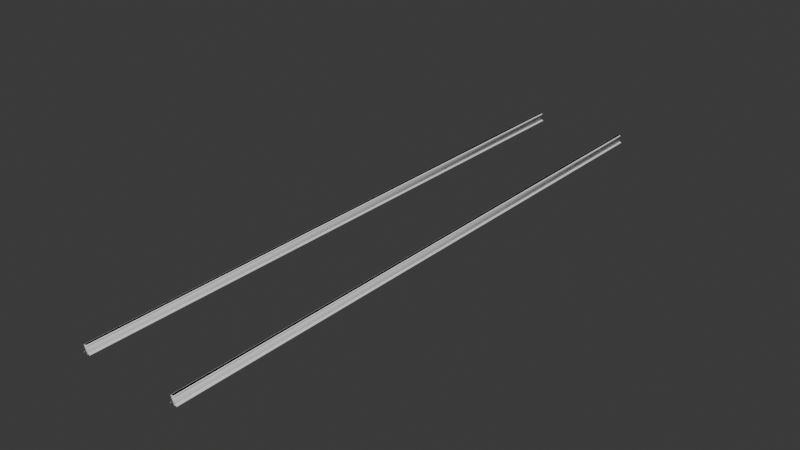 # Source: track_straight_512a.blend  (saved by Blender 4.0.36; exported with 4.5.12 LTS)
import bpy
from mathutils import Matrix  # noqa: F401  (used for matrix-valued properties, if any)

bpy.ops.wm.read_factory_settings(use_empty=True)
scene = bpy.context.scene
scene.name = 'Scene'

# ---- collections
col_track_straight_512a_ref = bpy.data.collections.new('track_straight_512a_ref'); scene.collection.children.link(col_track_straight_512a_ref)
col_track_straight_512a_phys = bpy.data.collections.new('track_straight_512a_phys'); scene.collection.children.link(col_track_straight_512a_phys)

# ---- materials (node trees are filled in below, after node groups)
mat_track_straight_512a = bpy.data.materials.new('track_straight_512a')
mat_track_straight_512a.use_transparent_shadow = False

# ---- node groups
ng_auto_smooth = bpy.data.node_groups.new('Auto Smooth', 'GeometryNodeTree')
_s = ng_auto_smooth.interface.new_socket(name='Geometry', in_out='OUTPUT', socket_type='NodeSocketGeometry')
_s = ng_auto_smooth.interface.new_socket(name='Geometry', in_out='INPUT', socket_type='NodeSocketGeometry')
_s = ng_auto_smooth.interface.new_socket(name='Angle', in_out='INPUT', socket_type='NodeSocketFloat')
_s.subtype = 'ANGLE'
_s.min_value = 0.0
_s.max_value = 3.142
ng_auto_smooth.is_modifier = True
_N = ng_auto_smooth.nodes; _L = ng_auto_smooth.links
n0 = _N.new('NodeGroupOutput'); n0.name = 'Group Output'; n0.location = (480, -100)
n1 = _N.new('NodeGroupInput'); n1.name = 'Group Input'; n1.location = (-420, -300)
n2 = _N.new('NodeGroupInput'); n2.name = 'Group Input.001'; n2.location = (-60, -100)
n3 = _N.new('GeometryNodeSetShadeSmooth'); n3.name = 'Set Shade Smooth'; n3.location = (120, -100)
n3.domain = 'EDGE'
n4 = _N.new('GeometryNodeSetShadeSmooth'); n4.name = 'Set Shade Smooth.001'; n4.location = (300, -100)
n5 = _N.new('GeometryNodeInputMeshEdgeAngle'); n5.name = 'Edge Angle'; n5.location = (-420, -220)
n6 = _N.new('GeometryNodeInputEdgeSmooth'); n6.name = 'Is Edge Smooth'; n6.location = (-60, -160)
n7 = _N.new('GeometryNodeInputShadeSmooth'); n7.name = 'Is Face Smooth'; n7.location = (-240, -340)
n8 = _N.new('FunctionNodeBooleanMath'); n8.name = 'Boolean Math'; n8.location = (-60, -220)
n9 = _N.new('FunctionNodeCompare'); n9.name = 'Compare'; n9.location = (-240, -180)
n9.operation = 'LESS_EQUAL'
_L.new(n5.outputs[0], n9.inputs[0])
_L.new(n4.outputs[0], n0.inputs[0])
_L.new(n1.outputs[1], n9.inputs[1])
_L.new(n9.outputs[0], n8.inputs[0])
_L.new(n7.outputs[0], n8.inputs[1])
_L.new(n2.outputs[0], n3.inputs[0])
_L.new(n6.outputs[0], n3.inputs[1])
_L.new(n3.outputs[0], n4.inputs[0])
_L.new(n8.outputs[0], n3.inputs[2])
n0.is_active_output = True

# ---- material node trees
mat_track_straight_512a.use_nodes = True; mat_track_straight_512a.node_tree.nodes.clear()
_N = mat_track_straight_512a.node_tree.nodes; _L = mat_track_straight_512a.node_tree.links
n0 = _N.new('ShaderNodeBsdfPrincipled'); n0.name = 'Principled BSDF'; n0.location = (10, 300)
n0.inputs[3].default_value = 1.45
n1 = _N.new('ShaderNodeOutputMaterial'); n1.name = 'Material Output'; n1.location = (300, 300)
_L.new(n0.outputs[0], n1.inputs[0])
n1.is_active_output = True

# ---- world
world_world = bpy.data.worlds.new('World'); scene.world = world_world
world_world.use_nodes = True; world_world.node_tree.nodes.clear()
_N = world_world.node_tree.nodes; _L = world_world.node_tree.links
n0 = _N.new('ShaderNodeOutputWorld'); n0.name = 'World Output'; n0.location = (300, 300)
n1 = _N.new('ShaderNodeBackground'); n1.name = 'Background'; n1.location = (10, 300)
n1.inputs[0].default_value = (0.05088, 0.05088, 0.05088, 1.0)
_L.new(n1.outputs[0], n0.inputs[0])
n0.is_active_output = True
world_world.color = (0.05088, 0.05088, 0.05088)
world_world.use_sun_shadow = False
world_world.sun_shadow_jitter_overblur = 0.0

# ---- meshes
me_track_straight_512a_ref = bpy.data.meshes.new('track_straight_512a_ref')
me_track_straight_512a_ref.from_pydata([(44.5, -256.0, 0.0), (42.36, -256.0, 7.0), (41.99, -256.0, 1.584), (42.67, -256.0, 0.9585), (42.19, -256.0, 1.207), (44.5, -256.0, 0.3994), (44.39, -256.0, 0.5107), (41.9, -256.0, 2.561), (41.95, -256.0, 4.411), (42.01, -256.0, 5.04), (42.31, -256.0, 5.384), (42.93, -256.0, 5.563), (43.02, -256.0, 5.685), (42.99, -256.0, 6.46), (42.71, -256.0, 6.901), (42.9, -256.0, 6.712), (38.5, -256.0, 0.0), (40.64, -256.0, 7.0), (41.01, -256.0, 1.584), (40.33, -256.0, 0.9585), (40.81, -256.0, 1.207), (38.5, -256.0, 0.3994), (38.61, -256.0, 0.5107), (41.1, -256.0, 2.561), (41.05, -256.0, 4.411), (40.99, -256.0, 5.04), (40.69, -256.0, 5.384), (40.07, -256.0, 5.563), (39.98, -256.0, 5.685), (40.01, -256.0, 6.46), (40.29, -256.0, 6.901), (40.1, -256.0, 6.712), (44.5, 256.0, 0.0), (42.36, 256.0, 7.0), (41.99, 256.0, 1.584), (42.67, 256.0, 0.9585), (42.19, 256.0, 1.207), (44.5, 256.0, 0.3994), (44.39, 256.0, 0.5107), (41.9, 256.0, 2.561), (41.95, 256.0, 4.411), (42.01, 256.0, 5.04), (42.31, 256.0, 5.384), (42.93, 256.0, 5.563), (43.02, 256.0, 5.685), (42.99, 256.0, 6.46), (42.71, 256.0, 6.901), (42.9, 256.0, 6.712), (38.5, 256.0, 0.0), (40.64, 256.0, 7.0), (41.01, 256.0, 1.584), (40.33, 256.0, 0.9585), (40.81, 256.0, 1.207), (38.5, 256.0, 0.3994), (38.61, 256.0, 0.5107), (41.1, 256.0, 2.561), (41.05, 256.0, 4.411), (40.99, 256.0, 5.04), (40.69, 256.0, 5.384), (40.07, 256.0, 5.563), (39.98, 256.0, 5.685), (40.01, 256.0, 6.46), (40.29, 256.0, 6.901), (40.1, 256.0, 6.712), (-38.5, -256.0, 0.0), (-40.64, -256.0, 7.0), (-41.01, -256.0, 1.584), (-40.33, -256.0, 0.9585), (-40.81, -256.0, 1.207), (-38.5, -256.0, 0.3994), (-38.61, -256.0, 0.5107), (-41.1, -256.0, 2.561), (-41.05, -256.0, 4.411), (-40.99, -256.0, 5.04), (-40.69, -256.0, 5.384), (-40.07, -256.0, 5.563), (-39.98, -256.0, 5.685), (-40.01, -256.0, 6.46), (-40.29, -256.0, 6.901), (-40.1, -256.0, 6.712), (-44.5, -256.0, 0.0), (-42.36, -256.0, 7.0), (-41.99, -256.0, 1.584), (-42.67, -256.0, 0.9585), (-42.19, -256.0, 1.207), (-44.5, -256.0, 0.3994), (-44.39, -256.0, 0.5107), (-41.9, -256.0, 2.561), (-41.95, -256.0, 4.411), (-42.01, -256.0, 5.04), (-42.31, -256.0, 5.384), (-42.93, -256.0, 5.563), (-43.02, -256.0, 5.685), (-42.99, -256.0, 6.46), (-42.71, -256.0, 6.901), (-42.9, -256.0, 6.712), (-38.5, 256.0, 0.0), (-40.64, 256.0, 7.0), (-41.01, 256.0, 1.584), (-40.33, 256.0, 0.9585), (-40.81, 256.0, 1.207), (-38.5, 256.0, 0.3994), (-38.61, 256.0, 0.5107), (-41.1, 256.0, 2.561), (-41.05, 256.0, 4.411), (-40.99, 256.0, 5.04), (-40.69, 256.0, 5.384), (-40.07, 256.0, 5.563), (-39.98, 256.0, 5.685), (-40.01, 256.0, 6.46), (-40.29, 256.0, 6.901), (-40.1, 256.0, 6.712), (-44.5, 256.0, 0.0), (-42.36, 256.0, 7.0), (-41.99, 256.0, 1.584), (-42.67, 256.0, 0.9585), (-42.19, 256.0, 1.207), (-44.5, 256.0, 0.3994), (-44.39, 256.0, 0.5107), (-41.9, 256.0, 2.561), (-41.95, 256.0, 4.411), (-42.01, 256.0, 5.04), (-42.31, 256.0, 5.384), (-42.93, 256.0, 5.563), (-43.02, 256.0, 5.685), (-42.99, 256.0, 6.46), (-42.71, 256.0, 6.901), (-42.9, 256.0, 6.712)], [], [(34, 39, 7, 2), (4, 36, 34, 2), (7, 39, 40, 8), (3, 35, 36, 4), (5, 37, 38, 6), (38, 35, 3, 6), (0, 32, 37, 5), (9, 41, 42, 10), (40, 41, 9, 8), (11, 43, 44, 12), (42, 43, 11, 10), (15, 47, 46, 14), (13, 45, 47, 15), (44, 45, 13, 12), (46, 33, 1, 14), (50, 18, 23, 55), (18, 50, 52, 20), (24, 56, 55, 23), (20, 52, 51, 19), (22, 54, 53, 21), (54, 22, 19, 51), (21, 53, 48, 16), (26, 58, 57, 25), (56, 24, 25, 57), (33, 49, 17, 1), (28, 60, 59, 27), (58, 26, 27, 59), (30, 62, 63, 31), (31, 63, 61, 29), (60, 28, 29, 61), (62, 30, 17, 49), (98, 103, 71, 66), (68, 100, 98, 66), (71, 103, 104, 72), (67, 99, 100, 68), (69, 101, 102, 70), (102, 99, 67, 70), (64, 96, 101, 69), (73, 105, 106, 74), (104, 105, 73, 72), (75, 107, 108, 76), (106, 107, 75, 74), (79, 111, 110, 78), (77, 109, 111, 79), (108, 109, 77, 76), (110, 97, 65, 78), (114, 82, 87, 119), (82, 114, 116, 84), (88, 120, 119, 87), (84, 116, 115, 83), (86, 118, 117, 85), (118, 86, 83, 115), (85, 117, 112, 80), (90, 122, 121, 89), (120, 88, 89, 121), (97, 113, 81, 65), (92, 124, 123, 91), (122, 90, 91, 123), (94, 126, 127, 95), (95, 127, 125, 93), (124, 92, 93, 125), (126, 94, 81, 113)])
me_track_straight_512a_ref.polygons.foreach_set('use_smooth', [True] * 62)
_uv = me_track_straight_512a_ref.uv_layers.new(name='UVКарта')
_uv.uv.foreach_set('vector', [0.007539, 2.453e-05, 0.009455, 2.453e-05, 0.009455, 1.0, 0.007539, 1.0, 0.006539, 1.0, 0.006539, 2.467e-05, 0.007539, 2.453e-05, 0.007539, 1.0, 0.009455, 1.0, 0.009455, 2.453e-05, 0.01307, 2.453e-05, 0.01307, 1.0, 0.0055, 1.0, 0.0055, 2.467e-05, 0.006539, 2.467e-05, 0.006539, 1.0, 0.001022, 1.0, 0.001022, 3.722e-05, 0.002022, 2.468e-05, 0.002022, 1.0, 0.002022, 2.468e-05, 0.0055, 2.467e-05, 0.0055, 1.0, 0.002022, 1.0, 2.184e-05, 1.0, 2.179e-05, 3.74e-05, 0.001022, 3.722e-05, 0.001022, 1.0, 0.0143, 1.0, 0.0143, 2.453e-05, 0.0153, 2.444e-05, 0.0153, 1.0, 0.01307, 2.453e-05, 0.0143, 2.453e-05, 0.0143, 1.0, 0.01307, 1.0, 0.01657, 1.0, 0.01657, 2.444e-05, 0.01757, 2.396e-05, 0.01757, 1.0, 0.0153, 2.444e-05, 0.01657, 2.444e-05, 0.01657, 1.0, 0.0153, 1.0, 0.02009, 1.0, 0.02009, 2.36e-05, 0.02109, 2.324e-05, 0.02109, 1.0, 0.01909, 1.0, 0.01909, 2.399e-05, 0.02009, 2.36e-05, 0.02009, 1.0, 0.01757, 2.396e-05, 0.01909, 2.399e-05, 0.01909, 1.0, 0.01757, 1.0, 0.02109, 2.324e-05, 0.02209, 2.354e-05, 0.02209, 1.0, 0.02109, 1.0, 0.04001, 2.199e-05, 0.04001, 1.0, 0.03809, 1.0, 0.03809, 2.199e-05, 0.04001, 1.0, 0.04001, 2.199e-05, 0.04101, 2.181e-05, 0.04101, 1.0, 0.03448, 1.0, 0.03448, 2.199e-05, 0.03809, 2.199e-05, 0.03809, 1.0, 0.04101, 1.0, 0.04101, 2.181e-05, 0.04204, 2.181e-05, 0.04204, 1.0, 0.04552, 1.0, 0.04552, 2.181e-05, 0.04652, 2.524e-05, 0.04652, 1.0, 0.04552, 2.181e-05, 0.04552, 1.0, 0.04204, 1.0, 0.04204, 2.181e-05, 0.04652, 1.0, 0.04652, 2.524e-05, 0.04752, 2.503e-05, 0.04752, 1.0, 0.03224, 1.0, 0.03224, 2.211e-05, 0.03324, 2.199e-05, 0.03324, 1.0, 0.03448, 2.199e-05, 0.03448, 1.0, 0.03324, 1.0, 0.03324, 2.199e-05, 0.02209, 2.354e-05, 0.02546, 2.354e-05, 0.02546, 1.0, 0.02209, 1.0, 0.02997, 1.0, 0.02997, 2.253e-05, 0.03097, 2.211e-05, 0.03097, 1.0, 0.03224, 2.211e-05, 0.03224, 1.0, 0.03097, 1.0, 0.03097, 2.211e-05, 0.02646, 1.0, 0.02646, 2.327e-05, 0.02746, 2.295e-05, 0.02746, 1.0, 0.02746, 1.0, 0.02746, 2.295e-05, 0.02846, 2.253e-05, 0.02846, 1.0, 0.02997, 2.253e-05, 0.02997, 1.0, 0.02846, 1.0, 0.02846, 2.253e-05, 0.02646, 2.327e-05, 0.02646, 1.0, 0.02546, 1.0, 0.02546, 2.354e-05, 0.007539, 2.453e-05, 0.009455, 2.453e-05, 0.009455, 1.0, 0.007539, 1.0, 0.006539, 1.0, 0.006539, 2.467e-05, 0.007539, 2.453e-05, 0.007539, 1.0, 0.009455, 1.0, 0.009455, 2.453e-05, 0.01307, 2.453e-05, 0.01307, 1.0, 0.0055, 1.0, 0.0055, 2.467e-05, 0.006539, 2.467e-05, 0.006539, 1.0, 0.001022, 1.0, 0.001022, 3.722e-05, 0.002022, 2.468e-05, 0.002022, 1.0, 0.002022, 2.468e-05, 0.0055, 2.467e-05, 0.0055, 1.0, 0.002022, 1.0, 2.184e-05, 1.0, 2.179e-05, 3.74e-05, 0.001022, 3.722e-05, 0.001022, 1.0, 0.0143, 1.0, 0.0143, 2.453e-05, 0.0153, 2.444e-05, 0.0153, 1.0, 0.01307, 2.453e-05, 0.0143, 2.453e-05, 0.0143, 1.0, 0.01307, 1.0, 0.01657, 1.0, 0.01657, 2.444e-05, 0.01757, 2.396e-05, 0.01757, 1.0, 0.0153, 2.444e-05, 0.01657, 2.444e-05, 0.01657, 1.0, 0.0153, 1.0, 0.02009, 1.0, 0.02009, 2.36e-05, 0.02109, 2.324e-05, 0.02109, 1.0, 0.01909, 1.0, 0.01909, 2.399e-05, 0.02009, 2.36e-05, 0.02009, 1.0, 0.01757, 2.396e-05, 0.01909, 2.399e-05, 0.01909, 1.0, 0.01757, 1.0, 0.02109, 2.324e-05, 0.02209, 2.354e-05, 0.02209, 1.0, 0.02109, 1.0, 0.04001, 2.199e-05, 0.04001, 1.0, 0.03809, 1.0, 0.03809, 2.199e-05, 0.04001, 1.0, 0.04001, 2.199e-05, 0.04101, 2.181e-05, 0.04101, 1.0, 0.03448, 1.0, 0.03448, 2.199e-05, 0.03809, 2.199e-05, 0.03809, 1.0, 0.04101, 1.0, 0.04101, 2.181e-05, 0.04204, 2.181e-05, 0.04204, 1.0, 0.04552, 1.0, 0.04552, 2.181e-05, 0.04652, 2.524e-05, 0.04652, 1.0, 0.04552, 2.181e-05, 0.04552, 1.0, 0.04204, 1.0, 0.04204, 2.181e-05, 0.04652, 1.0, 0.04652, 2.524e-05, 0.04752, 2.503e-05, 0.04752, 1.0, 0.03224, 1.0, 0.03224, 2.211e-05, 0.03324, 2.199e-05, 0.03324, 1.0, 0.03448, 2.199e-05, 0.03448, 1.0, 0.03324, 1.0, 0.03324, 2.199e-05, 0.02209, 2.354e-05, 0.02546, 2.354e-05, 0.02546, 1.0, 0.02209, 1.0, 0.02997, 1.0, 0.02997, 2.253e-05, 0.03097, 2.211e-05, 0.03097, 1.0, 0.03224, 2.211e-05, 0.03224, 1.0, 0.03097, 1.0, 0.03097, 2.211e-05, 0.02646, 1.0, 0.02646, 2.327e-05, 0.02746, 2.295e-05, 0.02746, 1.0, 0.02746, 1.0, 0.02746, 2.295e-05, 0.02846, 2.253e-05, 0.02846, 1.0, 0.02997, 2.253e-05, 0.02997, 1.0, 0.02846, 1.0, 0.02846, 2.253e-05, 0.02646, 2.327e-05, 0.02646, 1.0, 0.02546, 1.0, 0.02546, 2.354e-05])
me_track_straight_512a_ref.materials.append(mat_track_straight_512a)
me_track_straight_512a_ref.update()
me_track_straight_512a_phys = bpy.data.meshes.new('track_straight_512a_phys')
me_track_straight_512a_phys.from_pydata([(40.0, -256.0, 0.0), (40.5, -256.0, 7.0), (40.0, 256.0, 0.0), (40.5, 256.0, 7.0), (43.0, -256.0, 0.0), (42.5, -256.0, 7.0), (43.0, 256.0, 0.0), (42.5, 256.0, 7.0), (-43.0, -256.0, 0.0), (-42.5, -256.0, 7.0), (-43.0, 256.0, 0.0), (-42.5, 256.0, 7.0), (-40.0, -256.0, 0.0), (-40.5, -256.0, 7.0), (-40.0, 256.0, 0.0), (-40.5, 256.0, 7.0), (40.0, -256.0, 5.6), (40.0, 256.0, 5.6), (43.0, 256.0, 5.6), (43.0, -256.0, 5.6), (-43.0, -256.0, 5.6), (-43.0, 256.0, 5.6), (-40.0, 256.0, 5.6), (-40.0, -256.0, 5.6)], [], [(16, 1, 3, 17), (17, 3, 7, 18), (18, 7, 5, 19), (19, 5, 1, 16), (2, 6, 4, 0), (7, 3, 1, 5), (20, 9, 11, 21), (21, 11, 15, 22), (22, 15, 13, 23), (23, 13, 9, 20), (10, 14, 12, 8), (15, 11, 9, 13), (4, 19, 16, 0), (6, 18, 19, 4), (2, 17, 18, 6), (0, 16, 17, 2), (12, 23, 20, 8), (14, 22, 23, 12), (10, 21, 22, 14), (8, 20, 21, 10)])
me_track_straight_512a_phys.polygons.foreach_set('use_smooth', [True] * 20)
_uv = me_track_straight_512a_phys.uv_layers.new(name='UVMap')
_uv.uv.foreach_set('vector', [0.575, 0.0, 0.625, 0.0, 0.625, 0.25, 0.575, 0.25, 0.575, 0.25, 0.625, 0.25, 0.625, 0.5, 0.575, 0.5, 0.575, 0.5, 0.625, 0.5, 0.625, 0.75, 0.575, 0.75, 0.575, 0.75, 0.625, 0.75, 0.625, 1.0, 0.575, 1.0, 0.125, 0.5, 0.375, 0.5, 0.375, 0.75, 0.125, 0.75, 0.625, 0.5, 0.875, 0.5, 0.875, 0.75, 0.625, 0.75, 0.575, 0.0, 0.625, 0.0, 0.625, 0.25, 0.575, 0.25, 0.575, 0.25, 0.625, 0.25, 0.625, 0.5, 0.575, 0.5, 0.575, 0.5, 0.625, 0.5, 0.625, 0.75, 0.575, 0.75, 0.575, 0.75, 0.625, 0.75, 0.625, 1.0, 0.575, 1.0, 0.125, 0.5, 0.375, 0.5, 0.375, 0.75, 0.125, 0.75, 0.625, 0.5, 0.875, 0.5, 0.875, 0.75, 0.625, 0.75, 0.375, 0.75, 0.575, 0.75, 0.575, 1.0, 0.375, 1.0, 0.375, 0.5, 0.575, 0.5, 0.575, 0.75, 0.375, 0.75, 0.375, 0.25, 0.575, 0.25, 0.575, 0.5, 0.375, 0.5, 0.375, 0.0, 0.575, 0.0, 0.575, 0.25, 0.375, 0.25, 0.375, 0.75, 0.575, 0.75, 0.575, 1.0, 0.375, 1.0, 0.375, 0.5, 0.575, 0.5, 0.575, 0.75, 0.375, 0.75, 0.375, 0.25, 0.575, 0.25, 0.575, 0.5, 0.375, 0.5, 0.375, 0.0, 0.575, 0.0, 0.575, 0.25, 0.375, 0.25])
me_track_straight_512a_phys.update()

# ---- objects
ob_track_straight_512a_ref = bpy.data.objects.new('track_straight_512a_ref', me_track_straight_512a_ref)
ob_track_straight_512a_phys = bpy.data.objects.new('track_straight_512a_phys', me_track_straight_512a_phys)

# ---- transforms, parenting, visibility, modifiers, constraints
ob_track_straight_512a_ref.location = (0.0, 0.0, 0.0)
_m = ob_track_straight_512a_ref.modifiers.new('Auto Smooth', 'NODES')
_m.node_group = ng_auto_smooth
_gi = [s.identifier for s in ng_auto_smooth.interface.items_tree if s.item_type == 'SOCKET' and s.in_out == 'INPUT']
_m[_gi[1]] = 1.222  # Angle
ob_track_straight_512a_phys.location = (0.0, 0.0, 0.0)

# ---- collection membership
col_track_straight_512a_ref.objects.link(ob_track_straight_512a_ref)
col_track_straight_512a_phys.objects.link(ob_track_straight_512a_phys)

# ---- scene / render settings (as saved in the file)
scene.frame_start = 1; scene.frame_end = 250; scene.frame_set(3)
scene.render.engine = 'BLENDER_EEVEE_NEXT'
scene.cycles.sampling_pattern = 'TABULATED_SOBOL'
bpy.context.view_layer.update()

# ---- added for rendering (the .blend has no active camera and no usable light): camera, sun
cam_auto = bpy.data.cameras.new('AutoCamera')
cam_auto.lens = 50.0
cam_auto.sensor_width = 36.0
cam_auto.clip_end = 8439.1
ob_auto_camera = bpy.data.objects.new('AutoCamera', cam_auto)
scene.collection.objects.link(ob_auto_camera)
ob_auto_camera.location = (480.862, -577.035, 388.19)
ob_auto_camera.rotation_euler = (1.09748, -7.21219e-08, 0.694738)
scene.camera = ob_auto_camera
light_auto_sun = bpy.data.lights.new('AutoSun', 'SUN')
light_auto_sun.energy = 3.0
light_auto_sun.angle = 0.0523599
ob_auto_sun = bpy.data.objects.new('AutoSun', light_auto_sun)
scene.collection.objects.link(ob_auto_sun)
ob_auto_sun.rotation_euler = (0.872665, 0.174533, 0.523599)
bpy.context.view_layer.update()
